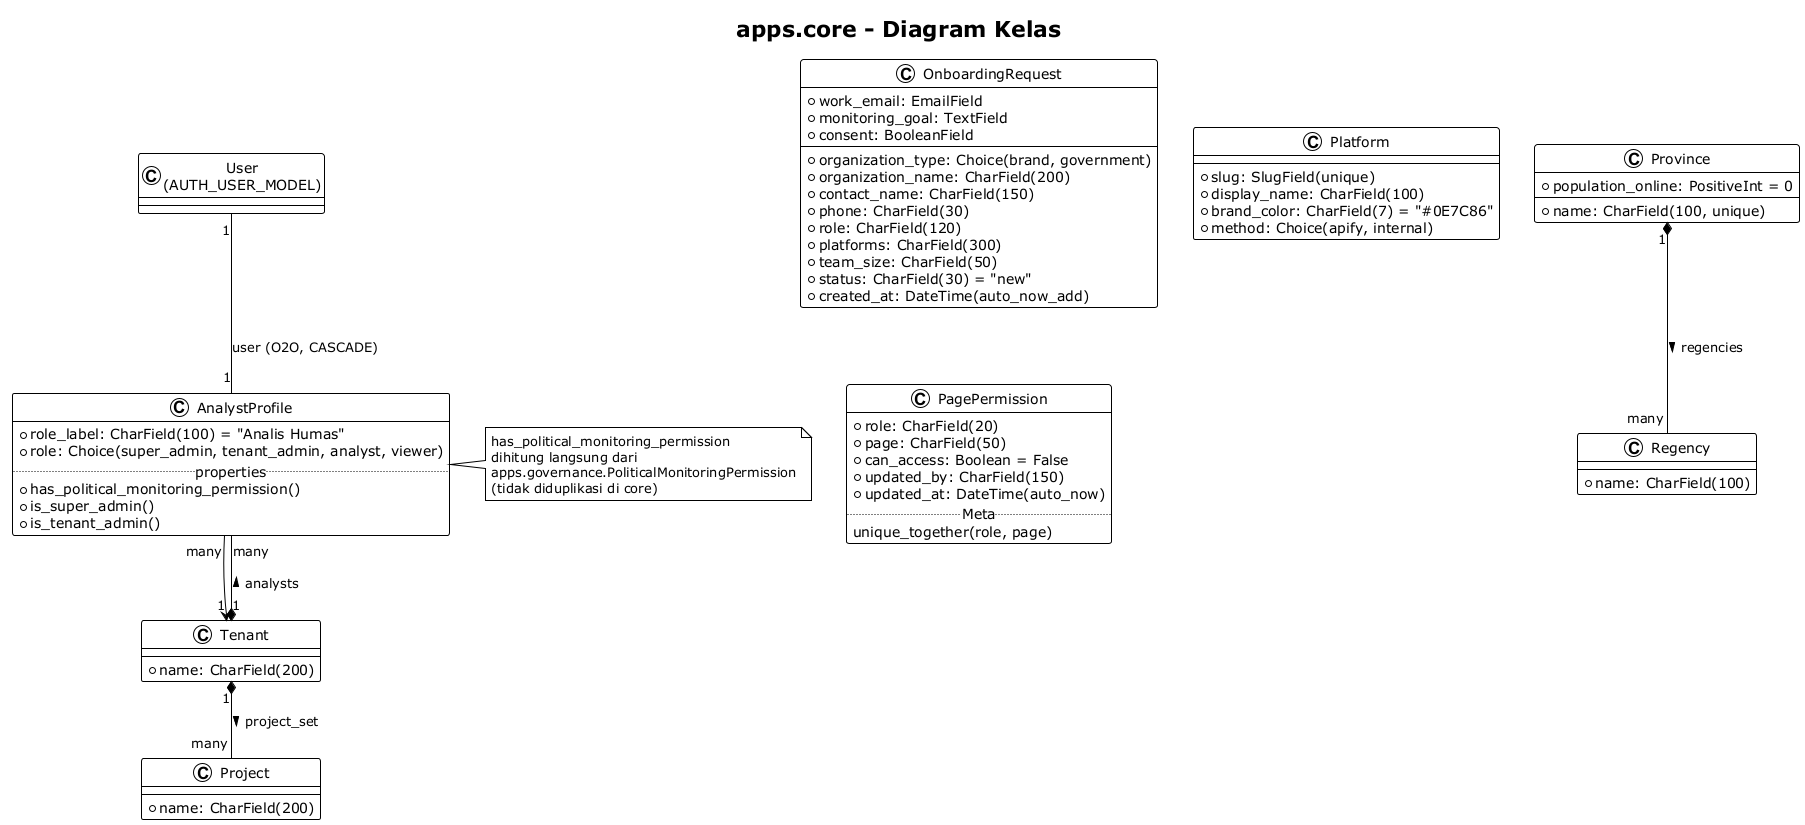

The diagram above was rendered by PlantUML. Its source (embedded in the PNG):
@startuml 02_core_class
!theme plain
title apps.core - Diagram Kelas

class Tenant {
  + name: CharField(200)
}

class OnboardingRequest {
  + organization_type: Choice(brand, government)
  + organization_name: CharField(200)
  + contact_name: CharField(150)
  + work_email: EmailField
  + phone: CharField(30)
  + role: CharField(120)
  + monitoring_goal: TextField
  + platforms: CharField(300)
  + team_size: CharField(50)
  + consent: BooleanField
  + status: CharField(30) = "new"
  + created_at: DateTime(auto_now_add)
}

class Project {
  + name: CharField(200)
}

class Platform {
  + slug: SlugField(unique)
  + display_name: CharField(100)
  + brand_color: CharField(7) = "#0E7C86"
  + method: Choice(apify, internal)
}

class Province {
  + name: CharField(100, unique)
  + population_online: PositiveInt = 0
}

class Regency {
  + name: CharField(100)
}

class PagePermission {
  + role: CharField(20)
  + page: CharField(50)
  + can_access: Boolean = False
  + updated_by: CharField(150)
  + updated_at: DateTime(auto_now)
  .. Meta ..
  unique_together(role, page)
}

class AnalystProfile {
  + role_label: CharField(100) = "Analis Humas"
  + role: Choice(super_admin, tenant_admin, analyst, viewer)
  .. properties ..
  + has_political_monitoring_permission()
  + is_super_admin()
  + is_tenant_admin()
}

class "User\n(AUTH_USER_MODEL)" as DjangoUser

Tenant "1" *-- "many" Project : project_set >
Tenant "1" *-- "many" AnalystProfile : analysts >
Province "1" *-- "many" Regency : regencies >
DjangoUser "1" -- "1" AnalystProfile : user (O2O, CASCADE)
AnalystProfile "many" --> "1" Tenant

note right of AnalystProfile
  has_political_monitoring_permission
  dihitung langsung dari
  apps.governance.PoliticalMonitoringPermission
  (tidak diduplikasi di core)
end note

@enduml